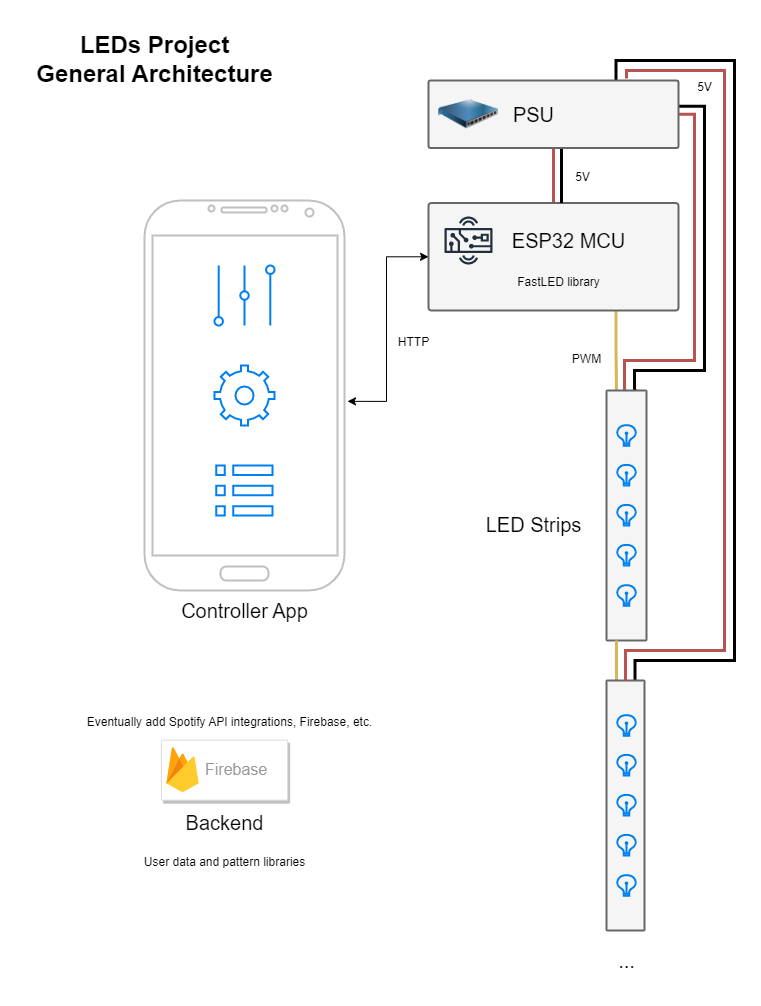

The diagram above was exported from draw.io. Its source (the exported page's mxGraphModel, read from the mxfile embedded in the PNG):
<mxGraphModel dx="1884" dy="438" grid="1" gridSize="10" guides="1" tooltips="1" connect="1" arrows="1" fold="1" page="1" pageScale="1" pageWidth="850" pageHeight="1100" math="0" shadow="0">
  <root>
    <mxCell id="0" />
    <mxCell id="1" parent="0" />
    <mxCell id="xcUehUhieJiiSnUL1JJE-42" style="edgeStyle=orthogonalEdgeStyle;rounded=0;orthogonalLoop=1;jettySize=auto;html=1;exitX=0.5;exitY=1;exitDx=0;exitDy=0;entryX=0.5;entryY=0;entryDx=0;entryDy=0;fontSize=12;startArrow=none;startFill=0;strokeWidth=3;fillColor=#f8cecc;strokeColor=#b85450;endArrow=none;endFill=0;" parent="1" source="xcUehUhieJiiSnUL1JJE-37" target="xcUehUhieJiiSnUL1JJE-30" edge="1">
      <mxGeometry relative="1" as="geometry" />
    </mxCell>
    <mxCell id="xcUehUhieJiiSnUL1JJE-13" value="Controller App" style="text;html=1;align=center;verticalAlign=middle;resizable=0;points=[];autosize=1;strokeColor=none;fillColor=none;fontSize=20;" parent="1" vertex="1">
      <mxGeometry x="-575" y="710" width="150" height="40" as="geometry" />
    </mxCell>
    <mxCell id="xcUehUhieJiiSnUL1JJE-17" value="" style="verticalLabelPosition=bottom;verticalAlign=top;html=1;shadow=0;dashed=0;strokeWidth=2;shape=mxgraph.android.phone2;strokeColor=#c0c0c0;fontSize=12;" parent="1" vertex="1">
      <mxGeometry x="-600" y="320" width="200" height="390" as="geometry" />
    </mxCell>
    <mxCell id="xcUehUhieJiiSnUL1JJE-18" value="" style="html=1;verticalLabelPosition=bottom;align=center;labelBackgroundColor=#ffffff;verticalAlign=top;strokeWidth=2;strokeColor=#0080F0;shadow=0;dashed=0;shape=mxgraph.ios7.icons.volume;pointerEvents=1;fontSize=12;" parent="1" vertex="1">
      <mxGeometry x="-530" y="385" width="60" height="60" as="geometry" />
    </mxCell>
    <mxCell id="xcUehUhieJiiSnUL1JJE-19" value="" style="html=1;verticalLabelPosition=bottom;align=center;labelBackgroundColor=#ffffff;verticalAlign=top;strokeWidth=2;strokeColor=#0080F0;shadow=0;dashed=0;shape=mxgraph.ios7.icons.settings;fontSize=12;" parent="1" vertex="1">
      <mxGeometry x="-530" y="485" width="60" height="60" as="geometry" />
    </mxCell>
    <mxCell id="xcUehUhieJiiSnUL1JJE-20" value="" style="html=1;verticalLabelPosition=bottom;align=center;labelBackgroundColor=#ffffff;verticalAlign=top;strokeWidth=2;strokeColor=#0080F0;shadow=0;dashed=0;shape=mxgraph.ios7.icons.preferences;pointerEvents=1;fontSize=12;" parent="1" vertex="1">
      <mxGeometry x="-528.13" y="585" width="56.25" height="50" as="geometry" />
    </mxCell>
    <mxCell id="xcUehUhieJiiSnUL1JJE-29" value="&lt;font style=&quot;font-size: 12px;&quot;&gt;HTTP&lt;/font&gt;" style="text;html=1;align=center;verticalAlign=middle;resizable=0;points=[];autosize=1;strokeColor=none;fillColor=none;fontSize=16;" parent="1" vertex="1">
      <mxGeometry x="-356" y="445" width="50" height="30" as="geometry" />
    </mxCell>
    <mxCell id="xcUehUhieJiiSnUL1JJE-54" style="edgeStyle=orthogonalEdgeStyle;rounded=0;orthogonalLoop=1;jettySize=auto;html=1;strokeColor=#d6b656;strokeWidth=3;fontSize=12;startArrow=none;startFill=0;endArrow=none;endFill=0;exitX=0.75;exitY=1;exitDx=0;exitDy=0;entryX=0.25;entryY=0;entryDx=0;entryDy=0;fillColor=#fff2cc;" parent="1" source="xcUehUhieJiiSnUL1JJE-30" target="xcUehUhieJiiSnUL1JJE-52" edge="1">
      <mxGeometry relative="1" as="geometry">
        <mxPoint x="-150" y="450" as="sourcePoint" />
        <mxPoint x="-170" y="490" as="targetPoint" />
      </mxGeometry>
    </mxCell>
    <mxCell id="xcUehUhieJiiSnUL1JJE-30" value="" style="rounded=1;whiteSpace=wrap;html=1;strokeWidth=2;fontSize=18;fillColor=#f5f5f5;strokeColor=#666666;fontColor=#333333;arcSize=3;" parent="1" vertex="1">
      <mxGeometry x="-316" y="322.5" width="250" height="107.5" as="geometry" />
    </mxCell>
    <mxCell id="xcUehUhieJiiSnUL1JJE-31" value="" style="sketch=0;outlineConnect=0;fontColor=#232F3E;gradientColor=none;strokeColor=#232F3E;fillColor=none;dashed=0;verticalLabelPosition=bottom;verticalAlign=top;align=center;html=1;fontSize=12;fontStyle=0;aspect=fixed;shape=mxgraph.aws4.resourceIcon;resIcon=mxgraph.aws4.hardware_board;strokeWidth=2;" parent="1" vertex="1">
      <mxGeometry x="-306" y="330" width="60" height="60" as="geometry" />
    </mxCell>
    <mxCell id="xcUehUhieJiiSnUL1JJE-34" value="ESP32 MCU" style="text;html=1;align=center;verticalAlign=middle;resizable=0;points=[];autosize=1;strokeColor=none;fillColor=none;fontSize=20;" parent="1" vertex="1">
      <mxGeometry x="-246" y="340" width="140" height="40" as="geometry" />
    </mxCell>
    <mxCell id="xcUehUhieJiiSnUL1JJE-49" style="edgeStyle=orthogonalEdgeStyle;rounded=0;orthogonalLoop=1;jettySize=auto;html=1;exitX=0.5;exitY=1;exitDx=0;exitDy=0;entryX=0.5;entryY=0;entryDx=0;entryDy=0;strokeColor=#000000;strokeWidth=3;fontSize=12;startArrow=none;startFill=0;endArrow=none;endFill=0;" parent="1" edge="1">
      <mxGeometry relative="1" as="geometry">
        <mxPoint x="-183" y="267.5" as="sourcePoint" />
        <mxPoint x="-183" y="322.5" as="targetPoint" />
        <Array as="points">
          <mxPoint x="-183" y="290" />
          <mxPoint x="-183" y="290" />
        </Array>
      </mxGeometry>
    </mxCell>
    <mxCell id="xcUehUhieJiiSnUL1JJE-51" style="edgeStyle=orthogonalEdgeStyle;rounded=0;orthogonalLoop=1;jettySize=auto;html=1;exitX=1;exitY=0.5;exitDx=0;exitDy=0;strokeColor=#000000;strokeWidth=3;fontSize=12;startArrow=none;startFill=0;endArrow=none;endFill=0;entryX=0.75;entryY=0;entryDx=0;entryDy=0;" parent="1" target="xcUehUhieJiiSnUL1JJE-52" edge="1">
      <mxGeometry relative="1" as="geometry">
        <mxPoint x="-66" y="225.75" as="sourcePoint" />
        <mxPoint x="-120" y="578" as="targetPoint" />
        <Array as="points">
          <mxPoint x="-40" y="226" />
          <mxPoint x="-40" y="490" />
          <mxPoint x="-110" y="490" />
        </Array>
      </mxGeometry>
    </mxCell>
    <mxCell id="xcUehUhieJiiSnUL1JJE-53" style="edgeStyle=orthogonalEdgeStyle;rounded=0;orthogonalLoop=1;jettySize=auto;html=1;exitX=1;exitY=0.5;exitDx=0;exitDy=0;strokeColor=#b85450;strokeWidth=3;fontSize=12;startArrow=none;startFill=0;endArrow=none;endFill=0;fillColor=#f8cecc;entryX=0.5;entryY=0;entryDx=0;entryDy=0;" parent="1" source="xcUehUhieJiiSnUL1JJE-37" target="xcUehUhieJiiSnUL1JJE-52" edge="1">
      <mxGeometry relative="1" as="geometry">
        <Array as="points">
          <mxPoint x="-50" y="234" />
          <mxPoint x="-50" y="480" />
          <mxPoint x="-120" y="480" />
        </Array>
      </mxGeometry>
    </mxCell>
    <mxCell id="xcUehUhieJiiSnUL1JJE-59" style="edgeStyle=orthogonalEdgeStyle;rounded=0;orthogonalLoop=1;jettySize=auto;html=1;exitX=0.75;exitY=0;exitDx=0;exitDy=0;strokeColor=#000000;strokeWidth=3;fontSize=12;startArrow=none;startFill=0;endArrow=none;endFill=0;entryX=0.75;entryY=0;entryDx=0;entryDy=0;" parent="1" source="xcUehUhieJiiSnUL1JJE-37" target="xcUehUhieJiiSnUL1JJE-58" edge="1">
      <mxGeometry relative="1" as="geometry">
        <Array as="points">
          <mxPoint x="-128" y="180" />
          <mxPoint x="-10" y="180" />
          <mxPoint x="-10" y="780" />
          <mxPoint x="-109" y="780" />
        </Array>
      </mxGeometry>
    </mxCell>
    <mxCell id="xcUehUhieJiiSnUL1JJE-37" value="" style="rounded=1;whiteSpace=wrap;html=1;strokeWidth=2;fontSize=18;fillColor=#f5f5f5;strokeColor=#666666;fontColor=#333333;arcSize=3;" parent="1" vertex="1">
      <mxGeometry x="-316" y="200" width="250" height="67.5" as="geometry" />
    </mxCell>
    <mxCell id="xcUehUhieJiiSnUL1JJE-40" value="" style="image;html=1;image=img/lib/clip_art/networking/power_distribution_unit_128x128.png;strokeWidth=2;fontSize=12;fillColor=none;" parent="1" vertex="1">
      <mxGeometry x="-306" y="203.75" width="60" height="60" as="geometry" />
    </mxCell>
    <mxCell id="xcUehUhieJiiSnUL1JJE-41" value="PSU" style="text;html=1;align=center;verticalAlign=middle;resizable=0;points=[];autosize=1;strokeColor=none;fillColor=none;fontSize=20;" parent="1" vertex="1">
      <mxGeometry x="-241" y="213.75" width="60" height="40" as="geometry" />
    </mxCell>
    <mxCell id="xcUehUhieJiiSnUL1JJE-35" style="edgeStyle=orthogonalEdgeStyle;rounded=0;orthogonalLoop=1;jettySize=auto;html=1;fontSize=12;startArrow=classic;startFill=1;exitX=1.015;exitY=0.515;exitDx=0;exitDy=0;exitPerimeter=0;" parent="1" source="xcUehUhieJiiSnUL1JJE-17" target="xcUehUhieJiiSnUL1JJE-30" edge="1">
      <mxGeometry relative="1" as="geometry" />
    </mxCell>
    <mxCell id="xcUehUhieJiiSnUL1JJE-46" value="&lt;font style=&quot;font-size: 12px;&quot;&gt;FastLED library&lt;/font&gt;" style="text;html=1;align=center;verticalAlign=middle;resizable=0;points=[];autosize=1;strokeColor=none;fillColor=none;fontSize=16;" parent="1" vertex="1">
      <mxGeometry x="-241" y="385" width="110" height="30" as="geometry" />
    </mxCell>
    <mxCell id="xcUehUhieJiiSnUL1JJE-52" value="" style="rounded=1;whiteSpace=wrap;html=1;strokeWidth=2;fontSize=18;fillColor=#f5f5f5;strokeColor=#666666;fontColor=#333333;arcSize=3;" parent="1" vertex="1">
      <mxGeometry x="-138" y="510" width="40" height="250" as="geometry" />
    </mxCell>
    <mxCell id="xcUehUhieJiiSnUL1JJE-56" style="edgeStyle=orthogonalEdgeStyle;rounded=0;orthogonalLoop=1;jettySize=auto;html=1;strokeColor=#d6b656;strokeWidth=3;fontSize=12;startArrow=none;startFill=0;endArrow=none;endFill=0;exitX=0.25;exitY=1;exitDx=0;exitDy=0;fillColor=#fff2cc;" parent="1" source="xcUehUhieJiiSnUL1JJE-52" edge="1">
      <mxGeometry relative="1" as="geometry">
        <mxPoint x="-246" y="730" as="sourcePoint" />
        <mxPoint x="-128" y="800" as="targetPoint" />
      </mxGeometry>
    </mxCell>
    <mxCell id="xcUehUhieJiiSnUL1JJE-58" value="" style="rounded=1;whiteSpace=wrap;html=1;strokeWidth=2;fontSize=18;fillColor=#f5f5f5;strokeColor=#666666;fontColor=#333333;arcSize=3;" parent="1" vertex="1">
      <mxGeometry x="-138" y="800" width="38" height="250" as="geometry" />
    </mxCell>
    <mxCell id="xcUehUhieJiiSnUL1JJE-61" style="edgeStyle=orthogonalEdgeStyle;rounded=0;orthogonalLoop=1;jettySize=auto;html=1;exitX=0.792;exitY=-0.03;exitDx=0;exitDy=0;strokeColor=#b85450;strokeWidth=3;fontSize=12;startArrow=none;startFill=0;endArrow=none;endFill=0;entryX=0.5;entryY=0;entryDx=0;entryDy=0;fillColor=#f8cecc;exitPerimeter=0;" parent="1" source="xcUehUhieJiiSnUL1JJE-37" target="xcUehUhieJiiSnUL1JJE-58" edge="1">
      <mxGeometry relative="1" as="geometry">
        <mxPoint x="-118.5" y="210" as="sourcePoint" />
        <mxPoint x="-99.5" y="810" as="targetPoint" />
        <Array as="points">
          <mxPoint x="-118" y="190" />
          <mxPoint x="-20" y="190" />
          <mxPoint x="-20" y="770" />
          <mxPoint x="-119" y="770" />
        </Array>
      </mxGeometry>
    </mxCell>
    <mxCell id="xcUehUhieJiiSnUL1JJE-62" value="&lt;font style=&quot;font-size: 12px;&quot;&gt;5V&lt;/font&gt;" style="text;html=1;align=center;verticalAlign=middle;resizable=0;points=[];autosize=1;strokeColor=none;fillColor=none;fontSize=16;" parent="1" vertex="1">
      <mxGeometry x="-182" y="280" width="40" height="30" as="geometry" />
    </mxCell>
    <mxCell id="xcUehUhieJiiSnUL1JJE-63" value="&lt;font style=&quot;font-size: 12px;&quot;&gt;5V&lt;/font&gt;" style="text;html=1;align=center;verticalAlign=middle;resizable=0;points=[];autosize=1;strokeColor=none;fillColor=none;fontSize=16;" parent="1" vertex="1">
      <mxGeometry x="-60" y="190" width="40" height="30" as="geometry" />
    </mxCell>
    <mxCell id="xcUehUhieJiiSnUL1JJE-64" value="..." style="text;html=1;align=center;verticalAlign=middle;resizable=0;points=[];autosize=1;strokeColor=none;fillColor=none;fontSize=20;" parent="1" vertex="1">
      <mxGeometry x="-138" y="1060" width="40" height="40" as="geometry" />
    </mxCell>
    <mxCell id="xcUehUhieJiiSnUL1JJE-65" value="" style="html=1;verticalLabelPosition=bottom;align=center;labelBackgroundColor=#ffffff;verticalAlign=top;strokeWidth=2;strokeColor=#0080F0;shadow=0;dashed=0;shape=mxgraph.ios7.icons.lightbulb;fontSize=12;fillColor=none;" parent="1" vertex="1">
      <mxGeometry x="-128" y="544.65" width="20" height="20.7" as="geometry" />
    </mxCell>
    <mxCell id="xcUehUhieJiiSnUL1JJE-66" value="" style="html=1;verticalLabelPosition=bottom;align=center;labelBackgroundColor=#ffffff;verticalAlign=top;strokeWidth=2;strokeColor=#0080F0;shadow=0;dashed=0;shape=mxgraph.ios7.icons.lightbulb;fontSize=12;fillColor=none;" parent="1" vertex="1">
      <mxGeometry x="-128" y="584.35" width="20" height="20.7" as="geometry" />
    </mxCell>
    <mxCell id="xcUehUhieJiiSnUL1JJE-67" value="" style="html=1;verticalLabelPosition=bottom;align=center;labelBackgroundColor=#ffffff;verticalAlign=top;strokeWidth=2;strokeColor=#0080F0;shadow=0;dashed=0;shape=mxgraph.ios7.icons.lightbulb;fontSize=12;fillColor=none;" parent="1" vertex="1">
      <mxGeometry x="-128" y="624.35" width="20" height="20.7" as="geometry" />
    </mxCell>
    <mxCell id="xcUehUhieJiiSnUL1JJE-68" value="" style="html=1;verticalLabelPosition=bottom;align=center;labelBackgroundColor=#ffffff;verticalAlign=top;strokeWidth=2;strokeColor=#0080F0;shadow=0;dashed=0;shape=mxgraph.ios7.icons.lightbulb;fontSize=12;fillColor=none;" parent="1" vertex="1">
      <mxGeometry x="-128" y="664.35" width="20" height="20.7" as="geometry" />
    </mxCell>
    <mxCell id="xcUehUhieJiiSnUL1JJE-69" value="" style="html=1;verticalLabelPosition=bottom;align=center;labelBackgroundColor=#ffffff;verticalAlign=top;strokeWidth=2;strokeColor=#0080F0;shadow=0;dashed=0;shape=mxgraph.ios7.icons.lightbulb;fontSize=12;fillColor=none;" parent="1" vertex="1">
      <mxGeometry x="-128" y="704.65" width="20" height="20.7" as="geometry" />
    </mxCell>
    <mxCell id="xcUehUhieJiiSnUL1JJE-70" value="" style="html=1;verticalLabelPosition=bottom;align=center;labelBackgroundColor=#ffffff;verticalAlign=top;strokeWidth=2;strokeColor=#0080F0;shadow=0;dashed=0;shape=mxgraph.ios7.icons.lightbulb;fontSize=12;fillColor=none;" parent="1" vertex="1">
      <mxGeometry x="-128" y="834.65" width="20" height="20.7" as="geometry" />
    </mxCell>
    <mxCell id="xcUehUhieJiiSnUL1JJE-71" value="" style="html=1;verticalLabelPosition=bottom;align=center;labelBackgroundColor=#ffffff;verticalAlign=top;strokeWidth=2;strokeColor=#0080F0;shadow=0;dashed=0;shape=mxgraph.ios7.icons.lightbulb;fontSize=12;fillColor=none;" parent="1" vertex="1">
      <mxGeometry x="-128" y="874.35" width="20" height="20.7" as="geometry" />
    </mxCell>
    <mxCell id="xcUehUhieJiiSnUL1JJE-72" value="" style="html=1;verticalLabelPosition=bottom;align=center;labelBackgroundColor=#ffffff;verticalAlign=top;strokeWidth=2;strokeColor=#0080F0;shadow=0;dashed=0;shape=mxgraph.ios7.icons.lightbulb;fontSize=12;fillColor=none;" parent="1" vertex="1">
      <mxGeometry x="-128" y="914.35" width="20" height="20.7" as="geometry" />
    </mxCell>
    <mxCell id="xcUehUhieJiiSnUL1JJE-73" value="" style="html=1;verticalLabelPosition=bottom;align=center;labelBackgroundColor=#ffffff;verticalAlign=top;strokeWidth=2;strokeColor=#0080F0;shadow=0;dashed=0;shape=mxgraph.ios7.icons.lightbulb;fontSize=12;fillColor=none;" parent="1" vertex="1">
      <mxGeometry x="-128" y="954.35" width="20" height="20.7" as="geometry" />
    </mxCell>
    <mxCell id="xcUehUhieJiiSnUL1JJE-74" value="" style="html=1;verticalLabelPosition=bottom;align=center;labelBackgroundColor=#ffffff;verticalAlign=top;strokeWidth=2;strokeColor=#0080F0;shadow=0;dashed=0;shape=mxgraph.ios7.icons.lightbulb;fontSize=12;fillColor=none;" parent="1" vertex="1">
      <mxGeometry x="-128" y="994.65" width="20" height="20.7" as="geometry" />
    </mxCell>
    <mxCell id="xcUehUhieJiiSnUL1JJE-75" value="LED Strips" style="text;html=1;align=center;verticalAlign=middle;resizable=0;points=[];autosize=1;strokeColor=none;fillColor=none;fontSize=20;" parent="1" vertex="1">
      <mxGeometry x="-271" y="624.35" width="120" height="40" as="geometry" />
    </mxCell>
    <mxCell id="xcUehUhieJiiSnUL1JJE-76" value="&lt;font style=&quot;font-size: 12px;&quot;&gt;PWM&lt;/font&gt;" style="text;html=1;align=center;verticalAlign=middle;resizable=0;points=[];autosize=1;strokeColor=none;fillColor=none;fontSize=16;" parent="1" vertex="1">
      <mxGeometry x="-183" y="462" width="50" height="30" as="geometry" />
    </mxCell>
    <mxCell id="xcUehUhieJiiSnUL1JJE-77" value="&lt;b&gt;&lt;font style=&quot;font-size: 24px;&quot;&gt;LEDs Project&lt;br&gt;General Architecture&lt;/font&gt;&lt;/b&gt;" style="text;html=1;align=center;verticalAlign=middle;resizable=0;points=[];autosize=1;strokeColor=none;fillColor=none;fontSize=20;" parent="1" vertex="1">
      <mxGeometry x="-720" y="143.75" width="260" height="70" as="geometry" />
    </mxCell>
    <mxCell id="dqJ--z3U7SwU29Um3qc6-1" value="&lt;span style=&quot;font-size: 12px;&quot;&gt;Eventually add Spotify API integrations, Firebase, etc.&lt;/span&gt;" style="text;html=1;align=center;verticalAlign=middle;resizable=0;points=[];autosize=1;strokeColor=none;fillColor=none;fontSize=16;" parent="1" vertex="1">
      <mxGeometry x="-670" y="825.35" width="310" height="30" as="geometry" />
    </mxCell>
    <mxCell id="Xez5-WNZCeEdaKMIUdJF-1" value="" style="strokeColor=#dddddd;shadow=1;strokeWidth=1;rounded=1;absoluteArcSize=1;arcSize=2;fontSize=12;" vertex="1" parent="1">
      <mxGeometry x="-583.13" y="859.65" width="126.25" height="60" as="geometry" />
    </mxCell>
    <mxCell id="Xez5-WNZCeEdaKMIUdJF-2" value="&lt;font style=&quot;font-size: 16px;&quot;&gt;Firebase&lt;/font&gt;" style="sketch=0;dashed=0;connectable=0;html=1;fillColor=#5184F3;strokeColor=none;shape=mxgraph.gcp2.firebase;part=1;labelPosition=right;verticalLabelPosition=middle;align=left;verticalAlign=middle;spacingLeft=5;fontColor=#999999;fontSize=12;strokeWidth=2;" vertex="1" parent="Xez5-WNZCeEdaKMIUdJF-1">
      <mxGeometry width="32.4" height="45" relative="1" as="geometry">
        <mxPoint x="5" y="7" as="offset" />
      </mxGeometry>
    </mxCell>
    <mxCell id="Xez5-WNZCeEdaKMIUdJF-3" value="Backend" style="text;html=1;align=center;verticalAlign=middle;resizable=0;points=[];autosize=1;strokeColor=none;fillColor=none;fontSize=20;" vertex="1" parent="1">
      <mxGeometry x="-570" y="921.65" width="100" height="40" as="geometry" />
    </mxCell>
    <mxCell id="Xez5-WNZCeEdaKMIUdJF-4" value="&lt;font style=&quot;font-size: 12px;&quot;&gt;User data and pattern libraries&lt;/font&gt;" style="text;html=1;align=center;verticalAlign=middle;resizable=0;points=[];autosize=1;strokeColor=none;fillColor=none;fontSize=16;" vertex="1" parent="1">
      <mxGeometry x="-610" y="964.65" width="180" height="30" as="geometry" />
    </mxCell>
  </root>
</mxGraphModel>